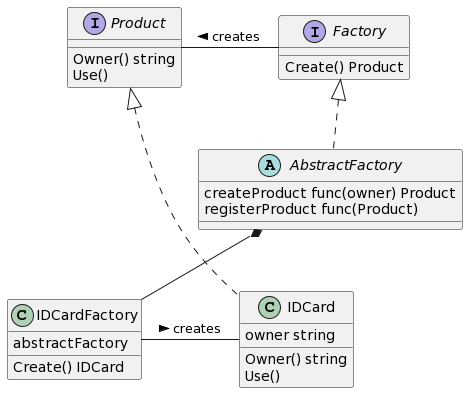

The diagram above was rendered by PlantUML. Its source (embedded in the PNG):
@startuml
interface Product {
  Owner() string
  Use()
}
interface Factory {
  Create() Product
}
abstract class AbstractFactory {
  createProduct func(owner) Product
  registerProduct func(Product)
  __
}
class IDCard {
  owner string
  Owner() string
  Use()
}
class IDCardFactory {
  abstractFactory
  Create() IDCard
}

IDCardFactory - IDCard : creates >
Product - Factory : < creates

Product <|.. IDCard

AbstractFactory *-- IDCardFactory
Factory <|.. AbstractFactory
@enduml